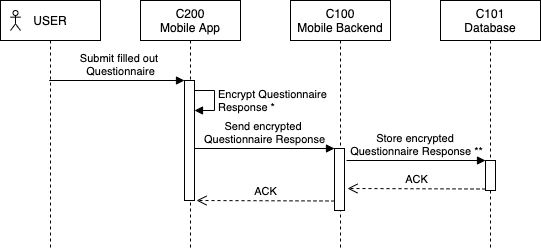

The diagram above was exported from draw.io. Its source (the exported page's mxGraphModel, read from the mxfile embedded in the PNG):
<mxGraphModel dx="1106" dy="759" grid="1" gridSize="10" guides="1" tooltips="1" connect="1" arrows="1" fold="1" page="1" pageScale="1" pageWidth="850" pageHeight="1100" math="0" shadow="0">
  <root>
    <mxCell id="0" />
    <mxCell id="1" parent="0" />
    <mxCell id="NLQKT8tMFouvpIaYQ_d5-39" value="&lt;span&gt;C200&lt;/span&gt;&lt;br&gt;&lt;span&gt;Mobile App&lt;/span&gt;" style="shape=umlLifeline;perimeter=lifelinePerimeter;whiteSpace=wrap;html=1;container=1;collapsible=0;recursiveResize=0;outlineConnect=0;" vertex="1" parent="1">
      <mxGeometry x="270" y="540" width="100" height="250" as="geometry" />
    </mxCell>
    <mxCell id="NLQKT8tMFouvpIaYQ_d5-40" value="&lt;span&gt;C100&lt;/span&gt;&lt;br&gt;&lt;span&gt;Mobile Backend&lt;/span&gt;" style="shape=umlLifeline;perimeter=lifelinePerimeter;whiteSpace=wrap;html=1;container=1;collapsible=0;recursiveResize=0;outlineConnect=0;" vertex="1" parent="1">
      <mxGeometry x="420" y="540" width="100" height="250" as="geometry" />
    </mxCell>
    <mxCell id="NLQKT8tMFouvpIaYQ_d5-41" value="&lt;span&gt;C101&lt;/span&gt;&lt;br&gt;&lt;span&gt;Database&lt;/span&gt;" style="shape=umlLifeline;perimeter=lifelinePerimeter;whiteSpace=wrap;html=1;container=1;collapsible=0;recursiveResize=0;outlineConnect=0;" vertex="1" parent="1">
      <mxGeometry x="570" y="540" width="100" height="250" as="geometry" />
    </mxCell>
    <mxCell id="NLQKT8tMFouvpIaYQ_d5-42" value="" style="html=1;points=[];perimeter=orthogonalPerimeter;" vertex="1" parent="NLQKT8tMFouvpIaYQ_d5-41">
      <mxGeometry x="-256" y="80" width="10" height="120" as="geometry" />
    </mxCell>
    <mxCell id="NLQKT8tMFouvpIaYQ_d5-43" value="Encrypt Questionnaire &lt;br&gt;Response *" style="edgeStyle=orthogonalEdgeStyle;html=1;align=left;spacingLeft=2;endArrow=block;rounded=0;entryX=1;entryY=0;fontSize=11;" edge="1" parent="NLQKT8tMFouvpIaYQ_d5-41">
      <mxGeometry relative="1" as="geometry">
        <mxPoint x="-246" y="90" as="sourcePoint" />
        <Array as="points">
          <mxPoint x="-226" y="90" />
        </Array>
        <mxPoint x="-246" y="110" as="targetPoint" />
      </mxGeometry>
    </mxCell>
    <mxCell id="NLQKT8tMFouvpIaYQ_d5-44" value="" style="html=1;points=[];perimeter=orthogonalPerimeter;" vertex="1" parent="NLQKT8tMFouvpIaYQ_d5-41">
      <mxGeometry x="-106" y="148" width="10" height="62" as="geometry" />
    </mxCell>
    <mxCell id="NLQKT8tMFouvpIaYQ_d5-45" value="Send encrypted &lt;br&gt;Questionnaire Response" style="html=1;verticalAlign=bottom;endArrow=block;entryX=0;entryY=0;" edge="1" parent="NLQKT8tMFouvpIaYQ_d5-41" target="NLQKT8tMFouvpIaYQ_d5-44">
      <mxGeometry relative="1" as="geometry">
        <mxPoint x="-246" y="148" as="sourcePoint" />
      </mxGeometry>
    </mxCell>
    <mxCell id="NLQKT8tMFouvpIaYQ_d5-46" value="Submit filled out &lt;br&gt;Questionnaire" style="html=1;verticalAlign=bottom;startArrow=none;endArrow=block;startSize=8;labelBackgroundColor=none;startFill=0;" edge="1" parent="NLQKT8tMFouvpIaYQ_d5-41">
      <mxGeometry x="0.0526" relative="1" as="geometry">
        <mxPoint x="-391.3333333333335" y="80" as="sourcePoint" />
        <mxPoint x="-256" y="80" as="targetPoint" />
        <mxPoint as="offset" />
      </mxGeometry>
    </mxCell>
    <mxCell id="NLQKT8tMFouvpIaYQ_d5-47" value="" style="html=1;points=[];perimeter=orthogonalPerimeter;" vertex="1" parent="NLQKT8tMFouvpIaYQ_d5-41">
      <mxGeometry x="45" y="160" width="10" height="30" as="geometry" />
    </mxCell>
    <mxCell id="NLQKT8tMFouvpIaYQ_d5-48" value="ACK" style="html=1;verticalAlign=bottom;endArrow=open;dashed=1;endSize=8;exitX=0;exitY=0.95;" edge="1" parent="NLQKT8tMFouvpIaYQ_d5-41" source="NLQKT8tMFouvpIaYQ_d5-47">
      <mxGeometry relative="1" as="geometry">
        <mxPoint x="-93" y="188" as="targetPoint" />
      </mxGeometry>
    </mxCell>
    <mxCell id="NLQKT8tMFouvpIaYQ_d5-49" value="&lt;span style=&quot;&quot;&gt;Store encrypted&amp;nbsp;&lt;/span&gt;&lt;br style=&quot;&quot;&gt;&lt;span style=&quot;&quot;&gt;Questionnaire Response **&lt;/span&gt;" style="html=1;verticalAlign=bottom;endArrow=block;entryX=0;entryY=0;labelBackgroundColor=none;" edge="1" parent="NLQKT8tMFouvpIaYQ_d5-41" target="NLQKT8tMFouvpIaYQ_d5-47">
      <mxGeometry relative="1" as="geometry">
        <mxPoint x="-94" y="160" as="sourcePoint" />
      </mxGeometry>
    </mxCell>
    <mxCell id="NLQKT8tMFouvpIaYQ_d5-50" value="ACK" style="html=1;verticalAlign=bottom;endArrow=open;dashed=1;endSize=8;exitX=0;exitY=0.95;" edge="1" parent="NLQKT8tMFouvpIaYQ_d5-41">
      <mxGeometry relative="1" as="geometry">
        <mxPoint x="-244" y="200" as="targetPoint" />
        <mxPoint x="-106" y="200.5" as="sourcePoint" />
      </mxGeometry>
    </mxCell>
    <mxCell id="NLQKT8tMFouvpIaYQ_d5-51" value="USER" style="shape=umlLifeline;perimeter=lifelinePerimeter;whiteSpace=wrap;html=1;container=1;collapsible=0;recursiveResize=0;outlineConnect=0;" vertex="1" parent="1">
      <mxGeometry x="130" y="540" width="100" height="250" as="geometry" />
    </mxCell>
    <mxCell id="NLQKT8tMFouvpIaYQ_d5-52" value="" style="shape=umlActor;verticalLabelPosition=bottom;verticalAlign=top;html=1;fontSize=11;" vertex="1" parent="NLQKT8tMFouvpIaYQ_d5-51">
      <mxGeometry x="10" y="10" width="10" height="20" as="geometry" />
    </mxCell>
  </root>
</mxGraphModel>